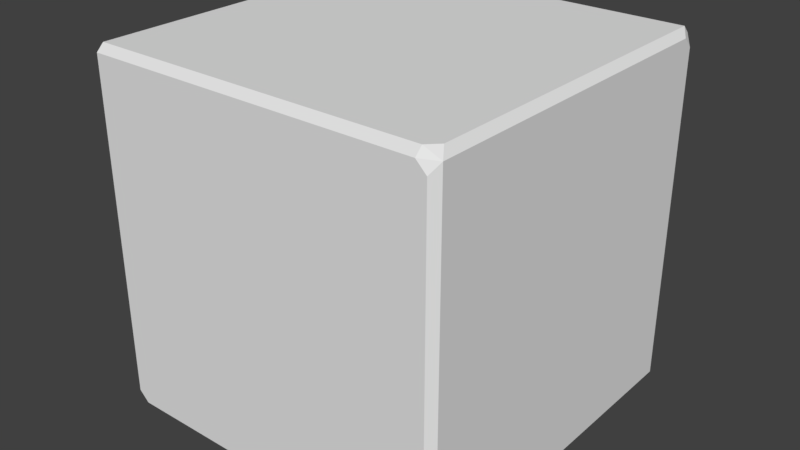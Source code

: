 # Source: models.blend  (saved by Blender 2.78.0; exported with 4.5.12 LTS)
import bpy
from mathutils import Matrix  # noqa: F401  (used for matrix-valued properties, if any)

bpy.ops.wm.read_factory_settings(use_empty=True)
scene = bpy.context.scene
scene.name = 'Scene'

# ---- collections
col_collection_1 = bpy.data.collections.new('Collection 1'); scene.collection.children.link(col_collection_1)
col_collection_2 = bpy.data.collections.new('Collection 2'); scene.collection.children.link(col_collection_2)
col_collection_2.hide_render = True
col_collection_2.hide_viewport = True

# ---- world
world_world = bpy.data.worlds.new('World'); scene.world = world_world
world_world.color = (0.05088, 0.05088, 0.05088)
world_world.use_sun_shadow = False
world_world.sun_shadow_jitter_overblur = 0.0
world_world.cycles.sampling_method = 'MANUAL'

# ---- meshes
me_cube_002 = bpy.data.meshes.new('Cube.002')
me_cube_002.from_pydata([(-0.24, -0.2259, -0.25), (-0.2259, -0.24, -0.25), (-0.2259, -0.25, -0.24), (-0.24, -0.25, -0.2259), (-0.25, -0.24, -0.24), (-0.25, -0.24, 0.2259), (-0.24, -0.25, 0.24), (-0.24, -0.24, 0.25), (-0.25, -0.2259, 0.24), (-0.25, 0.2259, -0.24), (-0.25, 0.24, -0.2259), (-0.24, 0.25, -0.24), (-0.24, 0.24, -0.25), (-0.24, 0.2259, 0.25), (-0.2259, 0.24, 0.25), (-0.2259, 0.25, 0.24), (-0.24, 0.25, 0.2259), (-0.25, 0.24, 0.24), (0.25, -0.2259, -0.24), (0.25, -0.24, -0.2259), (0.24, -0.25, -0.24), (0.24, -0.24, -0.25), (0.24, -0.2259, 0.25), (0.2259, -0.24, 0.25), (0.2259, -0.25, 0.24), (0.24, -0.25, 0.2259), (0.25, -0.24, 0.24), (0.2259, 0.24, -0.25), (0.2259, 0.25, -0.24), (0.24, 0.25, -0.2259), (0.25, 0.24, -0.24), (0.24, 0.2259, -0.25), (0.24, 0.24, 0.25), (0.25, 0.2259, 0.24), (0.25, 0.24, 0.2259), (0.24, 0.25, 0.24)], [], [(25, 2, 20), (15, 35, 29), (33, 26, 19), (24, 6, 3), (5, 9, 4), (34, 18, 30), (13, 7, 23), (14, 22, 32), (31, 21, 1), (8, 17, 10), (16, 28, 11), (2, 3, 4), (6, 8, 5), (10, 12, 9), (15, 16, 17), (19, 21, 18), (24, 25, 26), (28, 30, 27), (33, 35, 32), (0, 9, 12), (3, 5, 4), (13, 8, 7), (16, 10, 17), (12, 28, 27), (32, 15, 14), (34, 29, 35), (31, 18, 21), (22, 33, 32), (25, 19, 26), (21, 2, 1), (7, 24, 23), (9, 8, 10), (28, 15, 29), (18, 33, 19), (2, 24, 3), (0, 31, 1), (22, 13, 23), (27, 0, 12), (4, 0, 1), (1, 2, 4), (6, 7, 8), (10, 11, 12), (17, 13, 14), (14, 15, 17), (19, 20, 21), (26, 22, 23), (23, 24, 26), (31, 27, 30), (28, 29, 30), (33, 34, 35), (0, 4, 9), (3, 6, 5), (13, 17, 8), (16, 11, 10), (12, 11, 28), (32, 35, 15), (34, 30, 29), (31, 30, 18), (22, 26, 33), (25, 20, 19), (21, 20, 2), (7, 6, 24), (9, 5, 8), (28, 16, 15), (18, 34, 33), (2, 25, 24), (0, 27, 31), (22, 14, 13)])
_uv = me_cube_002.uv_layers.new(name='UVMap')
_uv.uv.foreach_set('vector', [0.006869, 0.02402, 0.3269, 0.4876, 0.006869, 0.4876, 0.6732, 0.02402, 0.6732, 0.4876, 0.3532, 0.4876, 0.9906, 0.9737, 0.68, 1.0, 0.68, 0.5494, 0.01658, 0.00995, 0.3366, 0.00995, 0.3366, 0.4735, 0.6623, 0.5238, 0.3518, 0.9481, 0.3518, 0.4975, 1.0, 0.9592, 0.6895, 0.5349, 1.0, 0.5087, 0.9017, 0.0138, 0.8945, 0.4758, 0.6861, 0.4963, 0.8956, 0.0003927, 0.68, 0.4829, 0.6872, 0.0209, 0.006669, 0.9709, 0.0001401, 0.5075, 0.3201, 0.498, 0.6717, 0.5383, 0.6717, 0.9889, 0.3612, 0.9626, 0.6634, 0.00995, 0.3434, 0.4735, 0.3434, 0.00995, 0.3269, 0.4876, 0.3366, 0.4735, 0.3434, 0.4876, 0.8996, 0.4864, 0.9044, 0.462, 0.9116, 0.477, 0.3612, 0.9626, 0.3434, 0.9635, 0.3518, 0.9481, 0.6732, 0.02402, 0.6634, 0.00995, 0.6732, 0.0, 0.68, 0.5494, 0.6784, 0.5238, 0.6895, 0.5349, 0.01658, 0.00995, 0.006869, 0.02402, 0.0, 0.00995, 0.01672, 0.9946, 0.0, 0.9852, 0.01658, 0.9847, 0.9215, 0.462, 0.9166, 0.4864, 0.9116, 0.4758, 0.3434, 0.5129, 0.3518, 0.9481, 0.3434, 0.9635, 0.3366, 0.4735, 0.3434, 0.02402, 0.3434, 0.4876, 0.9017, 0.0138, 0.9044, 0.462, 0.8945, 0.4758, 0.6606, 1.0, 0.3612, 0.9626, 0.6717, 0.9889, 0.3365, 0.9752, 0.01672, 0.9946, 0.01658, 0.9847, 0.68, 0.4876, 0.6732, 0.02402, 0.68, 0.02402, 0.6634, 0.4975, 0.3532, 0.4876, 0.6732, 0.4876, 0.9889, 0.4975, 0.6895, 0.5349, 0.6784, 0.5238, 0.9187, 0.0138, 0.9215, 0.462, 0.9116, 0.4758, 0.6717, 0.9846, 0.68, 0.5494, 0.68, 1.0, 0.006869, 0.4975, 0.3269, 0.4876, 0.3269, 0.4975, 0.3366, 0.0, 0.01658, 0.00995, 0.01658, 5.931e-08, 0.3518, 0.9481, 0.6717, 0.5383, 0.3612, 0.9626, 0.3434, 0.4735, 0.6732, 0.02402, 0.3532, 0.4876, 0.6895, 0.5349, 0.9906, 0.9737, 0.68, 0.5494, 0.3269, 0.4876, 0.01658, 0.00995, 0.3366, 0.4735, 0.33, 0.5118, 0.006669, 0.9709, 0.3201, 0.498, 0.68, 0.4829, 0.9017, 0.0138, 0.6861, 0.4963, 0.01658, 0.9847, 0.33, 0.5118, 0.3365, 0.9752, 0.3367, 0.4975, 0.33, 0.5118, 0.3201, 0.498, 0.3269, 0.4975, 0.3269, 0.4876, 0.3434, 0.4876, 0.8996, 0.4864, 0.8945, 0.4758, 0.9044, 0.462, 0.3612, 0.9626, 0.3501, 0.9737, 0.3434, 0.9635, 0.9116, 0.0, 0.9017, 0.0138, 0.8956, 0.0003927, 0.68, 0.02402, 0.6732, 0.02402, 0.6732, 0.0, 0.68, 0.5494, 0.6717, 0.534, 0.6784, 0.5238, 0.9286, 0.0, 0.9187, 0.0138, 0.9126, 0.0003928, 0.01658, 5.931e-08, 0.01658, 0.00995, 0.0, 0.00995, 0.006669, 0.9709, 0.01658, 0.9847, 0.0, 0.9852, 0.3434, 0.4735, 0.3532, 0.4876, 0.3434, 0.4975, 0.9215, 0.462, 0.9286, 0.477, 0.9166, 0.4864, 0.3434, 0.5129, 0.3518, 0.4975, 0.3518, 0.9481, 0.3366, 0.4735, 0.3366, 0.00995, 0.3434, 0.02402, 0.9017, 0.0138, 0.9116, 0.0, 0.9044, 0.462, 0.6606, 1.0, 0.3501, 0.9737, 0.3612, 0.9626, 0.3365, 0.9752, 0.3367, 0.9852, 0.01672, 0.9946, 0.68, 0.4876, 0.6732, 0.4876, 0.6732, 0.02402, 0.6634, 0.4975, 0.3434, 0.4975, 0.3532, 0.4876, 0.9889, 0.4975, 1.0, 0.5087, 0.6895, 0.5349, 0.9187, 0.0138, 0.9286, 0.0, 0.9215, 0.462, 0.6717, 0.9846, 0.6717, 0.534, 0.68, 0.5494, 0.006869, 0.4975, 0.006869, 0.4876, 0.3269, 0.4876, 0.3366, 0.0, 0.3366, 0.00995, 0.01658, 0.00995, 0.3518, 0.9481, 0.6623, 0.5238, 0.6717, 0.5383, 0.3434, 0.4735, 0.6634, 0.00995, 0.6732, 0.02402, 0.6895, 0.5349, 1.0, 0.9592, 0.9906, 0.9737, 0.3269, 0.4876, 0.006869, 0.02402, 0.01658, 0.00995, 0.33, 0.5118, 0.01658, 0.9847, 0.006669, 0.9709, 0.68, 0.4829, 0.8956, 0.0003927, 0.9017, 0.0138])
me_cube_002.use_remesh_preserve_volume = False
me_cube_002.use_remesh_preserve_attributes = False
me_cube_002.use_mirror_vertex_groups = False
me_cube_002.update()
me_cube_001 = bpy.data.meshes.new('Cube.001')
me_cube_001.from_pydata([(-0.25, -0.125, -0.125), (-0.25, -0.125, 0.125), (-0.25, 0.125, -0.125), (-0.25, 0.125, 0.125), (-0.25, 0.25, -0.25), (-0.25, -0.25, -0.25), (-0.25, -0.25, 0.25), (-0.15, 0.125, -0.125), (-0.15, -0.125, -0.125), (-0.15, -0.125, 0.125), (-0.15, 0.125, 0.125), (-0.125, -0.125, 0.25), (0.125, -0.125, 0.25), (-0.125, 0.125, 0.25), (0.125, 0.125, 0.25), (-0.125, 0.125, 0.15), (-0.125, -0.125, 0.15), (0.125, -0.125, 0.15), (0.125, 0.125, 0.15), (0.25, -0.125, 0.125), (0.25, -0.125, -0.125), (0.25, 0.125, 0.125), (0.25, 0.125, -0.125), (0.25, -0.25, -0.25), (0.15, 0.125, 0.125), (0.15, -0.125, 0.125), (0.15, -0.125, -0.125), (0.15, 0.125, -0.125), (0.125, -0.125, -0.25), (-0.125, -0.125, -0.25), (0.125, 0.125, -0.25), (-0.125, 0.125, -0.25), (0.25, 0.25, -0.25), (0.125, 0.125, -0.15), (0.125, -0.125, -0.15), (-0.125, -0.125, -0.15), (-0.125, 0.125, -0.15), (0.125, -0.25, 0.125), (-0.125, -0.25, 0.125), (0.125, -0.25, -0.125), (-0.125, -0.25, -0.125), (0.25, -0.25, 0.25), (0.125, -0.15, -0.125), (0.125, -0.15, 0.125), (-0.125, -0.15, 0.125), (-0.125, -0.15, -0.125), (0.125, 0.25, -0.125), (-0.125, 0.25, -0.125), (0.125, 0.25, 0.125), (-0.125, 0.25, 0.125), (0.25, 0.25, 0.25), (-0.25, 0.25, 0.25), (0.125, 0.15, 0.125), (0.125, 0.15, -0.125), (-0.125, 0.15, -0.125), (-0.125, 0.15, 0.125)], [], [(3, 2, 7, 10), (3, 51, 4, 2), (0, 5, 6, 1), (1, 6, 51, 3), (2, 4, 5, 0), (8, 9, 10, 7), (0, 1, 9, 8), (1, 3, 10, 9), (2, 0, 8, 7), (14, 13, 15, 18), (14, 50, 51, 13), (11, 6, 41, 12), (12, 41, 50, 14), (13, 51, 6, 11), (16, 17, 18, 15), (11, 12, 17, 16), (12, 14, 18, 17), (13, 11, 16, 15), (22, 21, 24, 27), (22, 32, 50, 21), (19, 41, 23, 20), (20, 23, 32, 22), (21, 50, 41, 19), (25, 26, 27, 24), (19, 20, 26, 25), (20, 22, 27, 26), (21, 19, 25, 24), (31, 30, 33, 36), (31, 4, 32, 30), (28, 23, 5, 29), (29, 5, 4, 31), (30, 32, 23, 28), (34, 35, 36, 33), (28, 29, 35, 34), (29, 31, 36, 35), (30, 28, 34, 33), (40, 39, 42, 45), (40, 5, 23, 39), (37, 41, 6, 38), (38, 6, 5, 40), (39, 23, 41, 37), (43, 44, 45, 42), (37, 38, 44, 43), (38, 40, 45, 44), (39, 37, 43, 42), (49, 48, 52, 55), (49, 51, 50, 48), (46, 32, 4, 47), (47, 4, 51, 49), (48, 50, 32, 46), (53, 54, 55, 52), (46, 47, 54, 53), (47, 49, 55, 54), (48, 46, 53, 52)])
_uv = me_cube_001.uv_layers.new(name='UVMap')
_uv.uv.foreach_set('vector', [0.3333, 0.3333, 0.6667, 0.3333, 0.6667, 0.3333, 0.3333, 0.3333, 0.3333, 0.3333, 0.3333, 0.3333, 0.6667, 0.3333, 0.6667, 0.3333, 0.6667, 0.6667, 0.6667, 0.6667, 0.3333, 0.6667, 0.3333, 0.6667, 0.3333, 0.6667, 0.3333, 0.6667, 0.3333, 0.3333, 0.3333, 0.3333, 0.6667, 0.3333, 0.6667, 0.3333, 0.6667, 0.6667, 0.6667, 0.6667, 0.6667, 0.6667, 0.3333, 0.6667, 0.3333, 0.3333, 0.6667, 0.3333, 0.6667, 0.6667, 0.3333, 0.6667, 0.3333, 0.6667, 0.6667, 0.6667, 0.3333, 0.6667, 0.3333, 0.3333, 0.3333, 0.3333, 0.3333, 0.6667, 0.6667, 0.3333, 0.6667, 0.6667, 0.6667, 0.6667, 0.6667, 0.3333, 0.3333, 0.3333, 0.6667, 0.3333, 0.6667, 0.3333, 0.3333, 0.3333, 0.3333, 0.3333, 0.3333, 0.3333, 0.6667, 0.3333, 0.6667, 0.3333, 0.6667, 0.6667, 0.6667, 0.6667, 0.3333, 0.6667, 0.3333, 0.6667, 0.3333, 0.6667, 0.3333, 0.6667, 0.3333, 0.3333, 0.3333, 0.3333, 0.6667, 0.3333, 0.6667, 0.3333, 0.6667, 0.6667, 0.6667, 0.6667, 0.6667, 0.6667, 0.3333, 0.6667, 0.3333, 0.3333, 0.6667, 0.3333, 0.6667, 0.6667, 0.3333, 0.6667, 0.3333, 0.6667, 0.6667, 0.6667, 0.3333, 0.6667, 0.3333, 0.3333, 0.3333, 0.3333, 0.3333, 0.6667, 0.6667, 0.3333, 0.6667, 0.6667, 0.6667, 0.6667, 0.6667, 0.3333, 0.3333, 0.3333, 0.6667, 0.3333, 0.6667, 0.3333, 0.3333, 0.3333, 0.3333, 0.3333, 0.3333, 0.3333, 0.6667, 0.3333, 0.6667, 0.3333, 0.6667, 0.6667, 0.6667, 0.6667, 0.3333, 0.6667, 0.3333, 0.6667, 0.3333, 0.6667, 0.3333, 0.6667, 0.3333, 0.3333, 0.3333, 0.3333, 0.6667, 0.3333, 0.6667, 0.3333, 0.6667, 0.6667, 0.6667, 0.6667, 0.6667, 0.6667, 0.3333, 0.6667, 0.3333, 0.3333, 0.6667, 0.3333, 0.6667, 0.6667, 0.3333, 0.6667, 0.3333, 0.6667, 0.6667, 0.6667, 0.3333, 0.6667, 0.3333, 0.3333, 0.3333, 0.3333, 0.3333, 0.6667, 0.6667, 0.3333, 0.6667, 0.6667, 0.6667, 0.6667, 0.6667, 0.3333, 0.3333, 0.3333, 0.6667, 0.3333, 0.6667, 0.3333, 0.3333, 0.3333, 0.3333, 0.3333, 0.3333, 0.3333, 0.6667, 0.3333, 0.6667, 0.3333, 0.6667, 0.6667, 0.6667, 0.6667, 0.3333, 0.6667, 0.3333, 0.6667, 0.3333, 0.6667, 0.3333, 0.6667, 0.3333, 0.3333, 0.3333, 0.3333, 0.6667, 0.3333, 0.6667, 0.3333, 0.6667, 0.6667, 0.6667, 0.6667, 0.6667, 0.6667, 0.3333, 0.6667, 0.3333, 0.3333, 0.6667, 0.3333, 0.6667, 0.6667, 0.3333, 0.6667, 0.3333, 0.6667, 0.6667, 0.6667, 0.3333, 0.6667, 0.3333, 0.3333, 0.3333, 0.3333, 0.3333, 0.6667, 0.6667, 0.3333, 0.6667, 0.6667, 0.6667, 0.6667, 0.6667, 0.3333, 0.3333, 0.3333, 0.6667, 0.3333, 0.6667, 0.3333, 0.3333, 0.3333, 0.3333, 0.3333, 0.3333, 0.3333, 0.6667, 0.3333, 0.6667, 0.3333, 0.6667, 0.6667, 0.6667, 0.6667, 0.3333, 0.6667, 0.3333, 0.6667, 0.3333, 0.6667, 0.3333, 0.6667, 0.3333, 0.3333, 0.3333, 0.3333, 0.6667, 0.3333, 0.6667, 0.3333, 0.6667, 0.6667, 0.6667, 0.6667, 0.6667, 0.6667, 0.3333, 0.6667, 0.3333, 0.3333, 0.6667, 0.3333, 0.6667, 0.6667, 0.3333, 0.6667, 0.3333, 0.6667, 0.6667, 0.6667, 0.3333, 0.6667, 0.3333, 0.3333, 0.3333, 0.3333, 0.3333, 0.6667, 0.6667, 0.3333, 0.6667, 0.6667, 0.6667, 0.6667, 0.6667, 0.3333, 0.3333, 0.3333, 0.6667, 0.3333, 0.6667, 0.3333, 0.3333, 0.3333, 0.3333, 0.3333, 0.3333, 0.3333, 0.6667, 0.3333, 0.6667, 0.3333, 0.6667, 0.6667, 0.6667, 0.6667, 0.3333, 0.6667, 0.3333, 0.6667, 0.3333, 0.6667, 0.3333, 0.6667, 0.3333, 0.3333, 0.3333, 0.3333, 0.6667, 0.3333, 0.6667, 0.3333, 0.6667, 0.6667, 0.6667, 0.6667, 0.6667, 0.6667, 0.3333, 0.6667, 0.3333, 0.3333, 0.6667, 0.3333, 0.6667, 0.6667, 0.3333, 0.6667, 0.3333, 0.6667, 0.6667, 0.6667, 0.3333, 0.6667, 0.3333, 0.3333, 0.3333, 0.3333, 0.3333, 0.6667, 0.6667, 0.3333, 0.6667, 0.6667, 0.6667, 0.6667, 0.6667, 0.3333])
me_cube_001.use_remesh_preserve_volume = False
me_cube_001.use_remesh_preserve_attributes = False
me_cube_001.use_mirror_vertex_groups = False
me_cube_001.update()

# ---- objects
ob_cube_001 = bpy.data.objects.new('Cube.001', me_cube_002)
ob_cube = bpy.data.objects.new('Cube', me_cube_001)

# ---- transforms, parenting, visibility, modifiers, constraints
ob_cube_001.location = (0.0, 0.0, 0.0)
ob_cube_001.lineart.crease_threshold = 0.0
ob_cube.location = (0.0, 0.0, 0.0)
ob_cube.lineart.crease_threshold = 0.0
_m = ob_cube.modifiers.new('Bevel', 'BEVEL')
_m.width = 0.02
_m.width_pct = 0.02
_m.segments = 10
_m.limit_method = 'NONE'
_m.spread = 0.0

# ---- collection membership
col_collection_1.objects.link(ob_cube_001)
col_collection_2.objects.link(ob_cube)

# ---- scene / render settings (as saved in the file)
scene.frame_start = 1; scene.frame_end = 250; scene.frame_set(1)
scene.render.engine = 'BLENDER_EEVEE_NEXT'
scene.render.resolution_percentage = 50
scene.render.dither_intensity = 0.0
scene.render.use_bake_selected_to_active = True
scene.cycles.use_denoising = False
scene.cycles.samples = 128
scene.cycles.sampling_pattern = 'TABULATED_SOBOL'
scene.cycles.light_sampling_threshold = 0.0
scene.cycles.use_adaptive_sampling = False
scene.cycles.use_light_tree = False
scene.cycles.blur_glossy = 0.0
scene.cycles.sample_clamp_indirect = 0.0
scene.view_settings.view_transform = 'Standard'
bpy.context.view_layer.update()

# ---- added for rendering (the .blend has no active camera and no usable light): camera, sun
cam_auto = bpy.data.cameras.new('AutoCamera')
cam_auto.lens = 50.0
cam_auto.sensor_width = 36.0
cam_auto.clip_end = 1000.0
ob_auto_camera = bpy.data.objects.new('AutoCamera', cam_auto)
scene.collection.objects.link(ob_auto_camera)
ob_auto_camera.location = (0.801268, -0.961522, 0.641014)
ob_auto_camera.rotation_euler = (1.09748, -7.21219e-08, 0.694738)
scene.camera = ob_auto_camera
light_auto_sun = bpy.data.lights.new('AutoSun', 'SUN')
light_auto_sun.energy = 3.0
light_auto_sun.angle = 0.0523599
ob_auto_sun = bpy.data.objects.new('AutoSun', light_auto_sun)
scene.collection.objects.link(ob_auto_sun)
ob_auto_sun.rotation_euler = (0.872665, 0.174533, 0.523599)
bpy.context.view_layer.update()
